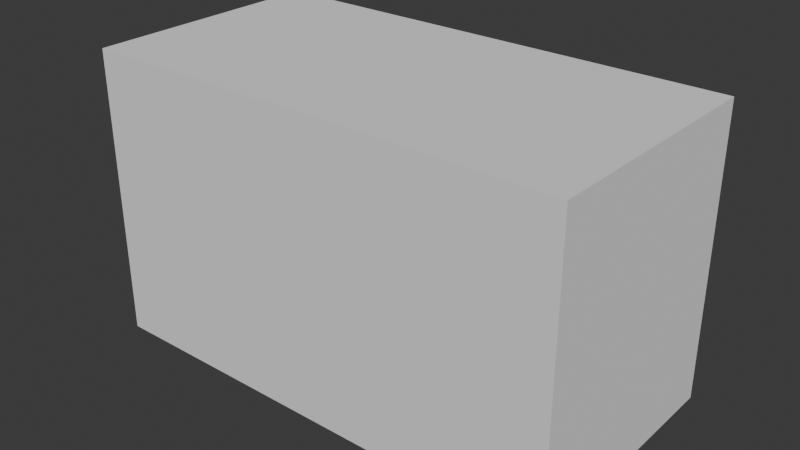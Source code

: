 # Source: SM_Env_Rock_Cave_01.blend  (saved by Blender 4.5.90; exported with 4.5.12 LTS)
import bpy
from mathutils import Matrix  # noqa: F401  (used for matrix-valued properties, if any)

bpy.ops.wm.read_factory_settings(use_empty=True)
scene = bpy.context.scene
scene.name = 'Scene'

# ---- collections
col_sm_env_rock_cave_01 = bpy.data.collections.new('SM_Env_Rock_Cave_01'); scene.collection.children.link(col_sm_env_rock_cave_01)
col_sm_env_rock_cave_01_001 = bpy.data.collections.new('SM_Env_Rock_Cave_01.001'); col_sm_env_rock_cave_01.children.link(col_sm_env_rock_cave_01_001)

# ---- materials (node trees are filled in below, after node groups)
mat_rock_triplanar_tropical = bpy.data.materials.new('Rock_Triplanar_Tropical')

# ---- material node trees

# ---- world
world_world = bpy.data.worlds.new('World'); scene.world = world_world
world_world.use_nodes = True; world_world.node_tree.nodes.clear()
_N = world_world.node_tree.nodes; _L = world_world.node_tree.links
n0 = _N.new('ShaderNodeOutputWorld'); n0.name = 'World Output'; n0.location = (200, 100)
n1 = _N.new('ShaderNodeBackground'); n1.name = 'Background'; n1.location = (-200, 100)
n1.inputs[0].default_value = (0.05088, 0.05088, 0.05088, 1.0)
_L.new(n1.outputs[0], n0.inputs[0])
n0.is_active_output = True
world_world.color = (0.05088, 0.05088, 0.05088)
world_world.sun_shadow_jitter_overblur = 0.0

# ---- meshes
me_cube = bpy.data.meshes.new('Cube')
me_cube.from_pydata([(-1.0, -1.0, -1.0), (-1.0, -1.0, 1.0), (-1.0, 1.0, -1.0), (-1.0, 1.0, 1.0), (1.0, -1.0, -1.0), (1.0, -1.0, 1.0), (1.0, 1.0, -1.0), (1.0, 1.0, 1.0)], [], [(0, 1, 3, 2), (2, 3, 7, 6), (6, 7, 5, 4), (4, 5, 1, 0), (2, 6, 4, 0), (7, 3, 1, 5)])
_uv = me_cube.uv_layers.new(name='UVMap')
_uv.uv.foreach_set('vector', [0.375, 0.0, 0.625, 0.0, 0.625, 0.25, 0.375, 0.25, 0.375, 0.25, 0.625, 0.25, 0.625, 0.5, 0.375, 0.5, 0.375, 0.5, 0.625, 0.5, 0.625, 0.75, 0.375, 0.75, 0.375, 0.75, 0.625, 0.75, 0.625, 1.0, 0.375, 1.0, 0.125, 0.5, 0.375, 0.5, 0.375, 0.75, 0.125, 0.75, 0.625, 0.5, 0.875, 0.5, 0.875, 0.75, 0.625, 0.75])
me_cube.update()
me_mesh = bpy.data.meshes.new('Mesh')
me_mesh.from_pydata([], [], [])
me_mesh.materials.append(None)
me_mesh.update()

# ---- objects
ob_collision = bpy.data.objects.new('COLLISION', me_cube)
ob_sm_env_rock_cave_01 = bpy.data.objects.new('SM_Env_Rock_Cave_01', me_mesh)

# ---- transforms, parenting, visibility, modifiers, constraints
ob_collision.location = (-0.4123, 0.702, 3.08)
ob_collision.scale = (10.7, 5.422, 6.424)
ob_collision.display_type = 'BOUNDS'
ob_collision.display_bounds_type = 'CYLINDER'
ob_sm_env_rock_cave_01.location = (0.0, 0.0, 0.0)
ob_sm_env_rock_cave_01.color = (0.8, 0.8, 0.8, 1.0)
ob_sm_env_rock_cave_01.material_slots[0].link = 'OBJECT'; ob_sm_env_rock_cave_01.material_slots[0].material = mat_rock_triplanar_tropical

# ---- collection membership
col_sm_env_rock_cave_01.objects.link(ob_collision)
col_sm_env_rock_cave_01_001.objects.link(ob_sm_env_rock_cave_01)

# ---- scene / render settings (as saved in the file)
scene.frame_start = 1; scene.frame_end = 250; scene.frame_set(1)
scene.render.engine = 'BLENDER_EEVEE_NEXT'
bpy.context.view_layer.update()

# ---- added for rendering (the .blend has no active camera and no usable light): camera, sun
cam_auto = bpy.data.cameras.new('AutoCamera')
cam_auto.lens = 50.0
cam_auto.sensor_width = 36.0
cam_auto.clip_end = 1000.0
ob_auto_camera = bpy.data.objects.new('AutoCamera', cam_auto)
scene.collection.objects.link(ob_auto_camera)
ob_auto_camera.location = (24.7637, -29.5092, 23.2207)
ob_auto_camera.rotation_euler = (1.09748, -7.21219e-08, 0.694738)
scene.camera = ob_auto_camera
light_auto_sun = bpy.data.lights.new('AutoSun', 'SUN')
light_auto_sun.energy = 3.0
light_auto_sun.angle = 0.0523599
ob_auto_sun = bpy.data.objects.new('AutoSun', light_auto_sun)
scene.collection.objects.link(ob_auto_sun)
ob_auto_sun.rotation_euler = (0.872665, 0.174533, 0.523599)
bpy.context.view_layer.update()
